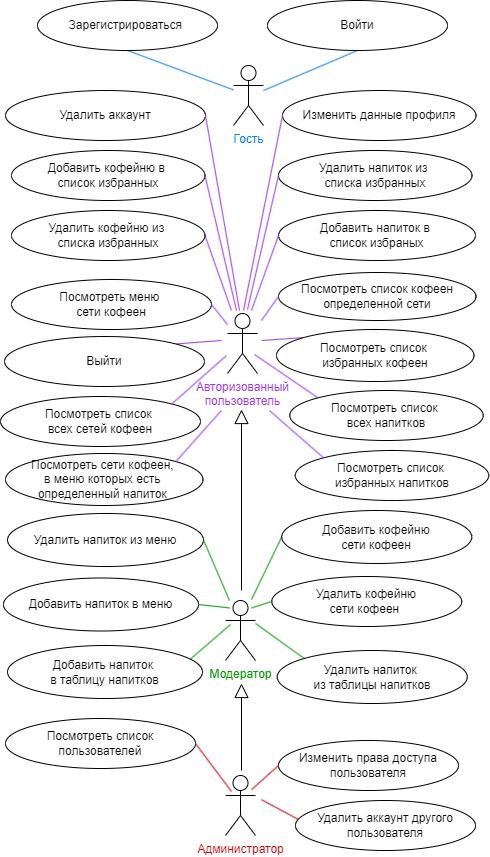

The diagram above was exported from draw.io. Its source (the exported page's mxGraphModel, read from the mxfile embedded in the PNG):
<mxGraphModel dx="1468" dy="2711" grid="1" gridSize="10" guides="1" tooltips="1" connect="1" arrows="1" fold="1" page="1" pageScale="1" pageWidth="1100" pageHeight="1700" math="0" shadow="0">
  <root>
    <mxCell id="0" />
    <mxCell id="1" parent="0" />
    <mxCell id="2" style="rounded=0;orthogonalLoop=1;jettySize=auto;html=1;entryX=0.5;entryY=1;entryDx=0;entryDy=0;endArrow=none;endFill=0;strokeColor=#007FFF;" edge="1" target="5" parent="1">
      <mxGeometry relative="1" as="geometry">
        <mxPoint x="462" y="-1420" as="sourcePoint" />
      </mxGeometry>
    </mxCell>
    <mxCell id="3" style="rounded=0;orthogonalLoop=1;jettySize=auto;html=1;entryX=0.5;entryY=1;entryDx=0;entryDy=0;endArrow=none;endFill=0;strokeColor=#007FFF;" edge="1" source="4" target="6" parent="1">
      <mxGeometry relative="1" as="geometry" />
    </mxCell>
    <mxCell id="4" value="&lt;font color=&quot;#007fff&quot;&gt;Гость&lt;/font&gt;" style="shape=umlActor;verticalLabelPosition=bottom;verticalAlign=top;html=1;outlineConnect=0;" vertex="1" parent="1">
      <mxGeometry x="432" y="-1445" width="30" height="60" as="geometry" />
    </mxCell>
    <mxCell id="5" value="Войти" style="ellipse;whiteSpace=wrap;html=1;" vertex="1" parent="1">
      <mxGeometry x="466" y="-1510" width="180" height="50" as="geometry" />
    </mxCell>
    <mxCell id="6" value="Зарегистрироваться&amp;nbsp;" style="ellipse;whiteSpace=wrap;html=1;" vertex="1" parent="1">
      <mxGeometry x="236" y="-1510" width="180" height="50" as="geometry" />
    </mxCell>
    <mxCell id="7" style="rounded=0;orthogonalLoop=1;jettySize=auto;html=1;endArrow=block;endFill=0;endSize=12;" edge="1" parent="1">
      <mxGeometry relative="1" as="geometry">
        <mxPoint x="440" y="-827" as="targetPoint" />
        <mxPoint x="440" y="-740" as="sourcePoint" />
      </mxGeometry>
    </mxCell>
    <mxCell id="8" value="&lt;font color=&quot;#cc0000&quot;&gt;Администратор&lt;/font&gt;" style="shape=umlActor;verticalLabelPosition=bottom;verticalAlign=top;html=1;outlineConnect=0;" vertex="1" parent="1">
      <mxGeometry x="424" y="-735" width="30" height="60" as="geometry" />
    </mxCell>
    <mxCell id="9" style="rounded=0;orthogonalLoop=1;jettySize=auto;html=1;endArrow=block;endFill=0;endSize=12;" edge="1" parent="1">
      <mxGeometry relative="1" as="geometry">
        <mxPoint x="440" y="-1101" as="targetPoint" />
        <mxPoint x="440" y="-920" as="sourcePoint" />
      </mxGeometry>
    </mxCell>
    <mxCell id="10" value="&lt;font color=&quot;#009900&quot;&gt;Модератор&lt;/font&gt;" style="shape=umlActor;verticalLabelPosition=bottom;verticalAlign=top;html=1;outlineConnect=0;" vertex="1" parent="1">
      <mxGeometry x="424" y="-910" width="30" height="60" as="geometry" />
    </mxCell>
    <mxCell id="11" value="&lt;font color=&quot;#9933ff&quot;&gt;Авторизованный&lt;/font&gt;&lt;div&gt;&lt;font color=&quot;#9933ff&quot;&gt;пользователь&lt;/font&gt;&lt;/div&gt;" style="shape=umlActor;verticalLabelPosition=bottom;verticalAlign=top;html=1;outlineConnect=0;" vertex="1" parent="1">
      <mxGeometry x="426" y="-1197" width="30" height="60" as="geometry" />
    </mxCell>
    <mxCell id="12" style="rounded=0;orthogonalLoop=1;jettySize=auto;html=1;exitX=1;exitY=0.5;exitDx=0;exitDy=0;endArrow=none;endFill=0;strokeColor=#CC0000;" edge="1" source="13" parent="1">
      <mxGeometry relative="1" as="geometry">
        <mxPoint x="430" y="-718.9515433364686" as="targetPoint" />
        <mxPoint x="342.6287957650561" y="-759.4425241763795" as="sourcePoint" />
      </mxGeometry>
    </mxCell>
    <mxCell id="13" value="Посмотреть список пользователей" style="ellipse;whiteSpace=wrap;html=1;" vertex="1" parent="1">
      <mxGeometry x="204" y="-792" width="190" height="50" as="geometry" />
    </mxCell>
    <mxCell id="14" value="Изменить права доступа&lt;div&gt;&lt;span style=&quot;background-color: initial;&quot;&gt;пользователя&lt;/span&gt;&lt;/div&gt;" style="ellipse;whiteSpace=wrap;html=1;" vertex="1" parent="1">
      <mxGeometry x="477" y="-770" width="180" height="50" as="geometry" />
    </mxCell>
    <mxCell id="15" style="rounded=0;orthogonalLoop=1;jettySize=auto;html=1;exitX=1;exitY=0;exitDx=0;exitDy=0;endArrow=none;endFill=0;strokeColor=#9933FF;" edge="1" source="17" parent="1">
      <mxGeometry relative="1" as="geometry">
        <mxPoint x="420" y="-1170" as="targetPoint" />
      </mxGeometry>
    </mxCell>
    <mxCell id="16" value="Посмотреть список&amp;nbsp;&lt;div&gt;всех&amp;nbsp;&lt;span style=&quot;background-color: initial;&quot;&gt;сетей кофеен&lt;/span&gt;&lt;/div&gt;" style="ellipse;whiteSpace=wrap;html=1;" vertex="1" parent="1">
      <mxGeometry x="199" y="-1114" width="200" height="50" as="geometry" />
    </mxCell>
    <mxCell id="17" value="Выйти" style="ellipse;whiteSpace=wrap;html=1;" vertex="1" parent="1">
      <mxGeometry x="203" y="-1174" width="200" height="50" as="geometry" />
    </mxCell>
    <mxCell id="18" style="rounded=0;orthogonalLoop=1;jettySize=auto;html=1;endArrow=none;endFill=0;strokeColor=#9933FF;exitX=0;exitY=0;exitDx=0;exitDy=0;" edge="1" source="19" parent="1">
      <mxGeometry relative="1" as="geometry">
        <mxPoint x="453" y="-1156" as="targetPoint" />
        <mxPoint x="528.7115564068552" y="-1122.5126356014277" as="sourcePoint" />
      </mxGeometry>
    </mxCell>
    <mxCell id="19" value="Посмотреть список&amp;nbsp;&lt;div&gt;всех напитков&lt;/div&gt;" style="ellipse;whiteSpace=wrap;html=1;" vertex="1" parent="1">
      <mxGeometry x="488.25" y="-1120" width="193.5" height="50" as="geometry" />
    </mxCell>
    <mxCell id="20" style="rounded=0;orthogonalLoop=1;jettySize=auto;html=1;exitX=0;exitY=0;exitDx=0;exitDy=0;endArrow=none;endFill=0;strokeColor=#9933FF;" edge="1" source="21" parent="1">
      <mxGeometry relative="1" as="geometry">
        <mxPoint x="460" y="-1170" as="targetPoint" />
      </mxGeometry>
    </mxCell>
    <mxCell id="21" value="Посмотреть список&amp;nbsp;&lt;div&gt;избранных кофеен&lt;/div&gt;" style="ellipse;whiteSpace=wrap;html=1;" vertex="1" parent="1">
      <mxGeometry x="475" y="-1181" width="197.5" height="52" as="geometry" />
    </mxCell>
    <mxCell id="22" value="Удалить кофейню&lt;div&gt;сети кофеен&amp;nbsp;&lt;/div&gt;" style="ellipse;whiteSpace=wrap;html=1;" vertex="1" parent="1">
      <mxGeometry x="470.25" y="-934" width="190" height="50" as="geometry" />
    </mxCell>
    <mxCell id="23" value="Посмотреть список кофеен&lt;div&gt;определенной сети&lt;/div&gt;" style="ellipse;whiteSpace=wrap;html=1;" vertex="1" parent="1">
      <mxGeometry x="477" y="-1238" width="197.5" height="48" as="geometry" />
    </mxCell>
    <mxCell id="24" value="Добавить напиток в&amp;nbsp;&lt;div&gt;список избраных&lt;/div&gt;" style="ellipse;whiteSpace=wrap;html=1;" vertex="1" parent="1">
      <mxGeometry x="477" y="-1300" width="197" height="50" as="geometry" />
    </mxCell>
    <mxCell id="25" style="rounded=0;orthogonalLoop=1;jettySize=auto;html=1;endArrow=none;endFill=0;strokeColor=#009900;exitX=0;exitY=0.5;exitDx=0;exitDy=0;" edge="1" source="26" parent="1">
      <mxGeometry relative="1" as="geometry">
        <mxPoint x="450" y="-911" as="targetPoint" />
        <mxPoint x="480" y="-970" as="sourcePoint" />
      </mxGeometry>
    </mxCell>
    <mxCell id="26" value="Добавить кофейню&lt;div&gt;сети кофеен&lt;/div&gt;" style="ellipse;whiteSpace=wrap;html=1;" vertex="1" parent="1">
      <mxGeometry x="480.25" y="-1000" width="190" height="53" as="geometry" />
    </mxCell>
    <mxCell id="27" value="Удалить напиток из меню" style="ellipse;whiteSpace=wrap;html=1;" vertex="1" parent="1">
      <mxGeometry x="206" y="-997" width="196" height="53" as="geometry" />
    </mxCell>
    <mxCell id="28" value="Добавить напиток в меню" style="ellipse;whiteSpace=wrap;html=1;" vertex="1" parent="1">
      <mxGeometry x="202" y="-932.5" width="195" height="53" as="geometry" />
    </mxCell>
    <mxCell id="29" value="Удалить напиток&amp;nbsp;&lt;div&gt;из таблицы&amp;nbsp;&lt;span style=&quot;background-color: initial;&quot;&gt;напитков&lt;/span&gt;&lt;/div&gt;" style="ellipse;whiteSpace=wrap;html=1;" vertex="1" parent="1">
      <mxGeometry x="475.75" y="-860" width="190" height="53" as="geometry" />
    </mxCell>
    <mxCell id="30" style="rounded=0;orthogonalLoop=1;jettySize=auto;html=1;exitX=0.938;exitY=0.257;exitDx=0;exitDy=0;endArrow=none;endFill=0;strokeColor=#009900;exitPerimeter=0;" edge="1" source="36" parent="1">
      <mxGeometry relative="1" as="geometry">
        <mxPoint x="429" y="-886" as="targetPoint" />
        <mxPoint x="410" y="-795.5" as="sourcePoint" />
      </mxGeometry>
    </mxCell>
    <mxCell id="31" value="Посмотреть меню&amp;nbsp;&lt;div&gt;&lt;span style=&quot;background-color: initial;&quot;&gt;сети кофеен&lt;/span&gt;&lt;/div&gt;" style="ellipse;whiteSpace=wrap;html=1;" vertex="1" parent="1">
      <mxGeometry x="210" y="-1231" width="200" height="50" as="geometry" />
    </mxCell>
    <mxCell id="32" style="rounded=0;orthogonalLoop=1;jettySize=auto;html=1;endArrow=none;endFill=0;strokeColor=#9933FF;exitX=1;exitY=0.5;exitDx=0;exitDy=0;" edge="1" source="31" target="11" parent="1">
      <mxGeometry relative="1" as="geometry">
        <mxPoint x="430" y="-1149" as="targetPoint" />
        <mxPoint x="378" y="-1140" as="sourcePoint" />
      </mxGeometry>
    </mxCell>
    <mxCell id="33" style="rounded=0;orthogonalLoop=1;jettySize=auto;html=1;exitX=0;exitY=0.5;exitDx=0;exitDy=0;endArrow=none;endFill=0;strokeColor=#9933FF;" edge="1" source="23" parent="1">
      <mxGeometry relative="1" as="geometry">
        <mxPoint x="460" y="-1190" as="targetPoint" />
        <mxPoint x="481.99999999999966" y="-1135" as="sourcePoint" />
      </mxGeometry>
    </mxCell>
    <mxCell id="34" style="rounded=0;orthogonalLoop=1;jettySize=auto;html=1;exitX=1;exitY=0.5;exitDx=0;exitDy=0;endArrow=none;endFill=0;strokeColor=#9933FF;" edge="1" source="40" parent="1">
      <mxGeometry relative="1" as="geometry">
        <mxPoint x="430" y="-1200" as="targetPoint" />
        <mxPoint x="383.5" y="-1190" as="sourcePoint" />
      </mxGeometry>
    </mxCell>
    <mxCell id="35" style="rounded=0;orthogonalLoop=1;jettySize=auto;html=1;exitX=0;exitY=0.5;exitDx=0;exitDy=0;endArrow=none;endFill=0;strokeColor=#9933FF;" edge="1" source="24" parent="1">
      <mxGeometry relative="1" as="geometry">
        <mxPoint x="450" y="-1200" as="targetPoint" />
        <mxPoint x="490.0000000000002" y="-1190" as="sourcePoint" />
      </mxGeometry>
    </mxCell>
    <mxCell id="36" value="Добавить напиток&amp;nbsp;&lt;div&gt;в таблицу&amp;nbsp;&lt;span style=&quot;background-color: initial;&quot;&gt;напитков&lt;/span&gt;&lt;/div&gt;" style="ellipse;whiteSpace=wrap;html=1;" vertex="1" parent="1">
      <mxGeometry x="206" y="-865" width="195" height="53" as="geometry" />
    </mxCell>
    <mxCell id="37" value="Посмотреть список&amp;nbsp;&lt;div&gt;избранных напитков&lt;/div&gt;" style="ellipse;whiteSpace=wrap;html=1;" vertex="1" parent="1">
      <mxGeometry x="493.75" y="-1060" width="193.5" height="50" as="geometry" />
    </mxCell>
    <mxCell id="38" value="Удалить напиток из&amp;nbsp;&lt;div&gt;списка избранных&lt;/div&gt;" style="ellipse;whiteSpace=wrap;html=1;" vertex="1" parent="1">
      <mxGeometry x="477" y="-1360" width="193.5" height="50" as="geometry" />
    </mxCell>
    <mxCell id="39" value="Добавить кофейню в&amp;nbsp;&lt;div&gt;список избранных&lt;/div&gt;" style="ellipse;whiteSpace=wrap;html=1;" vertex="1" parent="1">
      <mxGeometry x="210" y="-1360" width="193.5" height="50" as="geometry" />
    </mxCell>
    <mxCell id="40" value="Удалить кофейню из&amp;nbsp;&lt;div&gt;списка избранных&lt;/div&gt;" style="ellipse;whiteSpace=wrap;html=1;" vertex="1" parent="1">
      <mxGeometry x="210" y="-1300" width="193.5" height="50" as="geometry" />
    </mxCell>
    <mxCell id="41" value="Посмотреть сети кофеен,&amp;nbsp;&lt;div&gt;в меню которых есть&amp;nbsp;&lt;div&gt;определенный&amp;nbsp;&lt;span style=&quot;background-color: initial;&quot;&gt;напиток&amp;nbsp;&lt;/span&gt;&lt;/div&gt;&lt;/div&gt;" style="ellipse;whiteSpace=wrap;html=1;" vertex="1" parent="1">
      <mxGeometry x="204" y="-1057" width="197.5" height="52" as="geometry" />
    </mxCell>
    <mxCell id="42" style="rounded=0;orthogonalLoop=1;jettySize=auto;html=1;exitX=1;exitY=0;exitDx=0;exitDy=0;endArrow=none;endFill=0;strokeColor=#9933FF;" edge="1" source="16" parent="1">
      <mxGeometry relative="1" as="geometry">
        <mxPoint x="425" y="-1155" as="targetPoint" />
        <mxPoint x="374.95492697366114" y="-1111.6163956624262" as="sourcePoint" />
      </mxGeometry>
    </mxCell>
    <mxCell id="43" style="rounded=0;orthogonalLoop=1;jettySize=auto;html=1;exitX=0;exitY=0.5;exitDx=0;exitDy=0;endArrow=none;endFill=0;strokeColor=#009900;" edge="1" source="22" parent="1">
      <mxGeometry relative="1" as="geometry">
        <mxPoint x="450" y="-902.5384615384614" as="targetPoint" />
        <mxPoint x="483.75" y="-906" as="sourcePoint" />
      </mxGeometry>
    </mxCell>
    <mxCell id="44" style="rounded=0;orthogonalLoop=1;jettySize=auto;html=1;exitX=0.14;exitY=0.145;exitDx=0;exitDy=0;endArrow=none;endFill=0;strokeColor=#009900;exitPerimeter=0;" edge="1" source="29" parent="1">
      <mxGeometry relative="1" as="geometry">
        <mxPoint x="454" y="-887" as="targetPoint" />
        <mxPoint x="521.5678066700402" y="-839.1663510947985" as="sourcePoint" />
      </mxGeometry>
    </mxCell>
    <mxCell id="45" style="rounded=0;orthogonalLoop=1;jettySize=auto;html=1;endArrow=none;endFill=0;strokeColor=#009900;exitX=1;exitY=0.5;exitDx=0;exitDy=0;" edge="1" source="27" parent="1">
      <mxGeometry relative="1" as="geometry">
        <mxPoint x="428" y="-910" as="targetPoint" />
        <mxPoint x="462" y="-951" as="sourcePoint" />
      </mxGeometry>
    </mxCell>
    <mxCell id="46" style="rounded=0;orthogonalLoop=1;jettySize=auto;html=1;exitX=1;exitY=0.5;exitDx=0;exitDy=0;endArrow=none;endFill=0;strokeColor=#009900;" edge="1" source="28" parent="1">
      <mxGeometry relative="1" as="geometry">
        <mxPoint x="428" y="-902.5384615384614" as="targetPoint" />
        <mxPoint x="466" y="-885" as="sourcePoint" />
      </mxGeometry>
    </mxCell>
    <mxCell id="47" style="rounded=0;orthogonalLoop=1;jettySize=auto;html=1;exitX=1;exitY=0.5;exitDx=0;exitDy=0;endArrow=none;endFill=0;strokeColor=#9933FF;" edge="1" source="39" parent="1">
      <mxGeometry relative="1" as="geometry">
        <mxPoint x="435" y="-1200" as="targetPoint" />
        <mxPoint x="398.5" y="-1335" as="sourcePoint" />
      </mxGeometry>
    </mxCell>
    <mxCell id="48" style="rounded=0;orthogonalLoop=1;jettySize=auto;html=1;exitX=0;exitY=0.5;exitDx=0;exitDy=0;endArrow=none;endFill=0;strokeColor=#9933FF;" edge="1" source="38" parent="1">
      <mxGeometry relative="1" as="geometry">
        <mxPoint x="446" y="-1201" as="targetPoint" />
        <mxPoint x="410" y="-1336" as="sourcePoint" />
      </mxGeometry>
    </mxCell>
    <mxCell id="49" style="rounded=0;orthogonalLoop=1;jettySize=auto;html=1;exitX=1;exitY=0;exitDx=0;exitDy=0;endArrow=none;endFill=0;strokeColor=#9933FF;" edge="1" source="41" parent="1">
      <mxGeometry relative="1" as="geometry">
        <mxPoint x="420" y="-1100" as="targetPoint" />
        <mxPoint x="380" y="-1097" as="sourcePoint" />
      </mxGeometry>
    </mxCell>
    <mxCell id="50" style="rounded=0;orthogonalLoop=1;jettySize=auto;html=1;exitX=0;exitY=0;exitDx=0;exitDy=0;endArrow=none;endFill=0;strokeColor=#9933FF;" edge="1" source="37" parent="1">
      <mxGeometry relative="1" as="geometry">
        <mxPoint x="468" y="-1100" as="targetPoint" />
        <mxPoint x="511.7692515651984" y="-1052.5950715993092" as="sourcePoint" />
      </mxGeometry>
    </mxCell>
    <mxCell id="51" style="rounded=0;orthogonalLoop=1;jettySize=auto;html=1;exitX=0;exitY=0.5;exitDx=0;exitDy=0;endArrow=none;endFill=0;strokeColor=#CC0000;" edge="1" source="14" parent="1">
      <mxGeometry relative="1" as="geometry">
        <mxPoint x="450" y="-720.7894736842102" as="targetPoint" />
        <mxPoint x="473.0000000000007" y="-745" as="sourcePoint" />
      </mxGeometry>
    </mxCell>
    <mxCell id="52" value="Удалить аккаунт" style="ellipse;whiteSpace=wrap;html=1;" vertex="1" parent="1">
      <mxGeometry x="204" y="-1420" width="200" height="50" as="geometry" />
    </mxCell>
    <mxCell id="53" style="rounded=0;orthogonalLoop=1;jettySize=auto;html=1;exitX=1;exitY=0.5;exitDx=0;exitDy=0;endArrow=none;endFill=0;strokeColor=#9933FF;" edge="1" source="52" parent="1">
      <mxGeometry relative="1" as="geometry">
        <mxPoint x="438" y="-1200" as="targetPoint" />
        <mxPoint x="391.9999999999998" y="-1395" as="sourcePoint" />
      </mxGeometry>
    </mxCell>
    <mxCell id="54" value="Удалить аккаунт другого пользователя" style="ellipse;whiteSpace=wrap;html=1;" vertex="1" parent="1">
      <mxGeometry x="494" y="-710" width="180" height="50" as="geometry" />
    </mxCell>
    <mxCell id="55" style="rounded=0;orthogonalLoop=1;jettySize=auto;html=1;exitX=0.017;exitY=0.381;exitDx=0;exitDy=0;endArrow=none;endFill=0;strokeColor=#CC0000;exitPerimeter=0;" edge="1" source="54" parent="1">
      <mxGeometry relative="1" as="geometry">
        <mxPoint x="460" y="-710.7894736842102" as="targetPoint" />
        <mxPoint x="487" y="-735" as="sourcePoint" />
      </mxGeometry>
    </mxCell>
    <mxCell id="56" value="Изменить данные профиля" style="ellipse;whiteSpace=wrap;html=1;" vertex="1" parent="1">
      <mxGeometry x="481" y="-1420" width="193.5" height="50" as="geometry" />
    </mxCell>
    <mxCell id="57" style="rounded=0;orthogonalLoop=1;jettySize=auto;html=1;exitX=0;exitY=0.5;exitDx=0;exitDy=0;endArrow=none;endFill=0;strokeColor=#9933FF;" edge="1" source="56" parent="1">
      <mxGeometry relative="1" as="geometry">
        <mxPoint x="442" y="-1200" as="targetPoint" />
        <mxPoint x="408" y="-1395" as="sourcePoint" />
      </mxGeometry>
    </mxCell>
  </root>
</mxGraphModel>